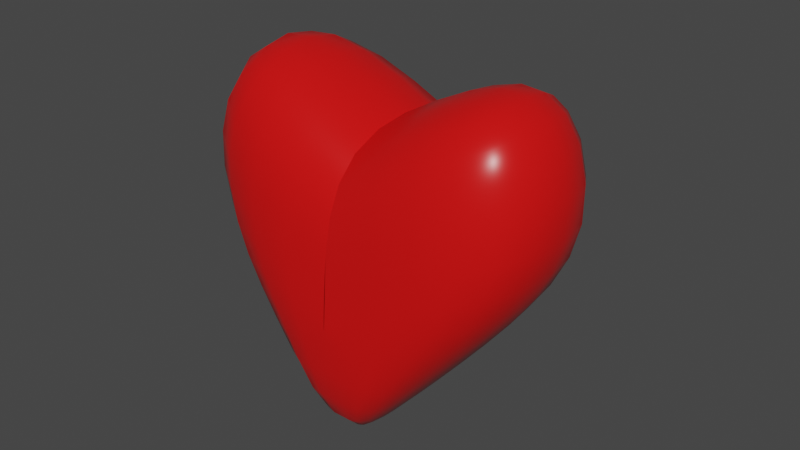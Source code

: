 # Source: vida.blend  (saved by Blender 3.6.13; exported with 4.5.12 LTS)
import bpy
from mathutils import Matrix  # noqa: F401  (used for matrix-valued properties, if any)

bpy.ops.wm.read_factory_settings(use_empty=True)
scene = bpy.context.scene
scene.name = 'Scene'

# ---- collections
col_collection = bpy.data.collections.new('Collection'); scene.collection.children.link(col_collection)

# ---- materials (node trees are filled in below, after node groups)
mat_color = bpy.data.materials.new('Color')
mat_color.use_transparent_shadow = False

# ---- material node trees
mat_color.use_nodes = True; mat_color.node_tree.nodes.clear()
_N = mat_color.node_tree.nodes; _L = mat_color.node_tree.links
n0 = _N.new('ShaderNodeBsdfPrincipled'); n0.name = 'BSDF Principista'; n0.location = (10, 300)
n0.distribution = 'GGX'
n0.subsurface_method = 'RANDOM_WALK_SKIN'
n0.inputs[0].default_value = (0.7357, 0.007342, 0.007342, 1.0)
n0.inputs[2].default_value = 0.2795
n0.inputs[3].default_value = 1.45
n0.inputs[13].default_value = 0.2047
n0.inputs[27].default_value = (0.0, 0.0, 0.0, 1.0)
n0.inputs[28].default_value = 1.0
n1 = _N.new('ShaderNodeOutputMaterial'); n1.name = 'Material'; n1.location = (300, 300)
_L.new(n0.outputs[0], n1.inputs[0])
n1.is_active_output = True

# ---- world
world_world = bpy.data.worlds.new('World'); scene.world = world_world
world_world.use_nodes = True; world_world.node_tree.nodes.clear()
_N = world_world.node_tree.nodes; _L = world_world.node_tree.links
n0 = _N.new('ShaderNodeOutputWorld'); n0.name = 'World Output'; n0.location = (300, 300)
n1 = _N.new('ShaderNodeBackground'); n1.name = 'Background'; n1.location = (10, 300)
n1.inputs[0].default_value = (0.05088, 0.05088, 0.05088, 1.0)
_L.new(n1.outputs[0], n0.inputs[0])
n0.is_active_output = True
world_world.color = (0.05088, 0.05088, 0.05088)
world_world.use_sun_shadow = False
world_world.sun_shadow_jitter_overblur = 0.0

# ---- meshes
me_cubo = bpy.data.meshes.new('Cubo')
me_cubo.from_pydata([(-0.00242, -1.0, -0.6194), (0.7741, -0.9633, 1.494), (-0.00242, 1.0, -0.6194), (0.7741, 1.037, 1.494), (0.0, 0.8153, -0.6194), (-0.008667, 1.163, 1.018), (0.0, -0.8153, -0.6194), (-0.008667, -0.8373, 1.018), (0.5676, 1.0, 0.0), (0.5676, -1.0, 0.0), (0.0, -1.0, 0.0), (0.0, 1.0, 0.0), (1.097, 1.015, 0.6675), (1.097, -0.9853, 0.6675), (0.003931, -0.9663, 0.3222), (0.003931, 1.034, 0.3222)], [], [(15, 5, 3, 12), (12, 3, 1, 13), (4, 2, 0, 6), (3, 5, 7, 1), (13, 1, 7, 14), (0, 9, 10, 6), (2, 8, 9, 0), (4, 11, 8, 2), (9, 13, 14, 10), (8, 12, 13, 9), (11, 15, 12, 8)])
me_cubo.polygons.foreach_set('use_smooth', [True] * 11)
_uv = me_cubo.uv_layers.new(name='MapaUV')
_uv.uv.foreach_set('vector', [0.5598, 0.375, 0.625, 0.375, 0.625, 0.5, 0.5598, 0.5, 0.5598, 0.5, 0.625, 0.5, 0.625, 0.75, 0.5598, 0.75, 0.25, 0.5, 0.375, 0.5, 0.375, 0.75, 0.25, 0.75, 0.625, 0.5, 0.75, 0.5, 0.75, 0.75, 0.625, 0.75, 0.5598, 0.75, 0.625, 0.75, 0.625, 0.875, 0.5598, 0.875, 0.375, 0.75, 0.5, 0.75, 0.5, 0.875, 0.375, 0.875, 0.375, 0.5, 0.5, 0.5, 0.5, 0.75, 0.375, 0.75, 0.375, 0.375, 0.5, 0.375, 0.5, 0.5, 0.375, 0.5, 0.5, 0.75, 0.5598, 0.75, 0.5598, 0.875, 0.5, 0.875, 0.5, 0.5, 0.5598, 0.5, 0.5598, 0.75, 0.5, 0.75, 0.5, 0.375, 0.5598, 0.375, 0.5598, 0.5, 0.5, 0.5])
me_cubo.materials.append(mat_color)
me_cubo.update()

# ---- objects
ob_cubo = bpy.data.objects.new('Cubo', me_cubo)

# ---- transforms, parenting, visibility, modifiers, constraints
ob_cubo.location = (0.0, 0.0, 0.0)
ob_cubo.scale = (1.0, 0.5038, 1.0)
_m = ob_cubo.modifiers.new('Simetrizar', 'MIRROR')
_m = ob_cubo.modifiers.new('Subdivisión', 'SUBSURF')
_m.levels = 2

# ---- collection membership
col_collection.objects.link(ob_cubo)

# ---- scene / render settings (as saved in the file)
scene.frame_start = 1; scene.frame_end = 250; scene.frame_set(1)
scene.render.engine = 'BLENDER_EEVEE_NEXT'
scene.cycles.sampling_pattern = 'TABULATED_SOBOL'
scene.view_settings.view_transform = 'Filmic'
bpy.context.view_layer.update()

# ---- added for rendering (the .blend has no active camera and no usable light): camera, sun
cam_auto = bpy.data.cameras.new('AutoCamera')
cam_auto.lens = 50.0
cam_auto.sensor_width = 36.0
cam_auto.clip_end = 1000.0
ob_auto_camera = bpy.data.objects.new('AutoCamera', cam_auto)
scene.collection.objects.link(ob_auto_camera)
ob_auto_camera.location = (2.9926, -3.55012, 2.83122)
ob_auto_camera.rotation_euler = (1.09748, -7.21219e-08, 0.694738)
scene.camera = ob_auto_camera
light_auto_sun = bpy.data.lights.new('AutoSun', 'SUN')
light_auto_sun.energy = 3.0
light_auto_sun.angle = 0.0523599
ob_auto_sun = bpy.data.objects.new('AutoSun', light_auto_sun)
scene.collection.objects.link(ob_auto_sun)
ob_auto_sun.rotation_euler = (0.872665, 0.174533, 0.523599)
bpy.context.view_layer.update()
